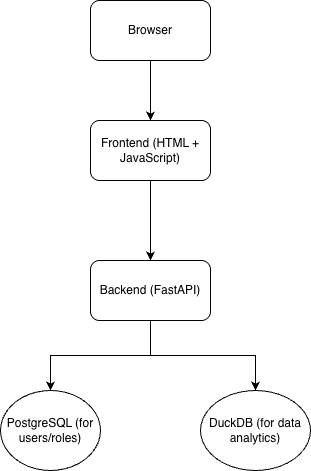

The diagram above was exported from draw.io. Its source (the exported page's mxGraphModel, read from the mxfile embedded in the PNG):
<mxGraphModel dx="1018" dy="689" grid="1" gridSize="10" guides="1" tooltips="1" connect="1" arrows="1" fold="1" page="1" pageScale="1" pageWidth="827" pageHeight="1169" math="0" shadow="0">
  <root>
    <mxCell id="0" />
    <mxCell id="1" parent="0" />
    <mxCell id="sBOzaH-SIf4LHH369Irl-3" edge="1" parent="1" source="sBOzaH-SIf4LHH369Irl-1" style="edgeStyle=orthogonalEdgeStyle;rounded=0;orthogonalLoop=1;jettySize=auto;html=1;" target="sBOzaH-SIf4LHH369Irl-2" value="">
      <mxGeometry relative="1" as="geometry" />
    </mxCell>
    <mxCell id="sBOzaH-SIf4LHH369Irl-1" parent="1" style="rounded=1;whiteSpace=wrap;html=1;" value="Browser" vertex="1">
      <mxGeometry height="60" width="120" x="340" y="170" as="geometry" />
    </mxCell>
    <mxCell id="sBOzaH-SIf4LHH369Irl-5" edge="1" parent="1" source="sBOzaH-SIf4LHH369Irl-2" style="edgeStyle=orthogonalEdgeStyle;rounded=0;orthogonalLoop=1;jettySize=auto;html=1;" target="sBOzaH-SIf4LHH369Irl-4" value="">
      <mxGeometry relative="1" as="geometry" />
    </mxCell>
    <mxCell id="sBOzaH-SIf4LHH369Irl-2" parent="1" style="whiteSpace=wrap;html=1;rounded=1;" value="Frontend (HTML + JavaScript)" vertex="1">
      <mxGeometry height="60" width="120" x="340" y="290" as="geometry" />
    </mxCell>
    <mxCell id="sBOzaH-SIf4LHH369Irl-7" edge="1" parent="1" source="sBOzaH-SIf4LHH369Irl-4" style="edgeStyle=orthogonalEdgeStyle;rounded=0;orthogonalLoop=1;jettySize=auto;html=1;" target="sBOzaH-SIf4LHH369Irl-6" value="">
      <mxGeometry relative="1" as="geometry" />
    </mxCell>
    <mxCell id="sBOzaH-SIf4LHH369Irl-9" edge="1" parent="1" source="sBOzaH-SIf4LHH369Irl-4" style="edgeStyle=orthogonalEdgeStyle;rounded=0;orthogonalLoop=1;jettySize=auto;html=1;" target="sBOzaH-SIf4LHH369Irl-8" value="">
      <mxGeometry relative="1" as="geometry" />
    </mxCell>
    <mxCell id="sBOzaH-SIf4LHH369Irl-4" parent="1" style="whiteSpace=wrap;html=1;rounded=1;" value="Backend (FastAPI)" vertex="1">
      <mxGeometry height="60" width="120" x="340" y="430" as="geometry" />
    </mxCell>
    <mxCell id="sBOzaH-SIf4LHH369Irl-6" parent="1" style="ellipse;whiteSpace=wrap;html=1;rounded=1;" value="PostgreSQL (for users/roles)" vertex="1">
      <mxGeometry height="80" width="100" x="250" y="560" as="geometry" />
    </mxCell>
    <mxCell id="sBOzaH-SIf4LHH369Irl-8" parent="1" style="ellipse;whiteSpace=wrap;html=1;rounded=1;" value="DuckDB (for data analytics)" vertex="1">
      <mxGeometry height="80" width="110" x="450" y="560" as="geometry" />
    </mxCell>
  </root>
</mxGraphModel>